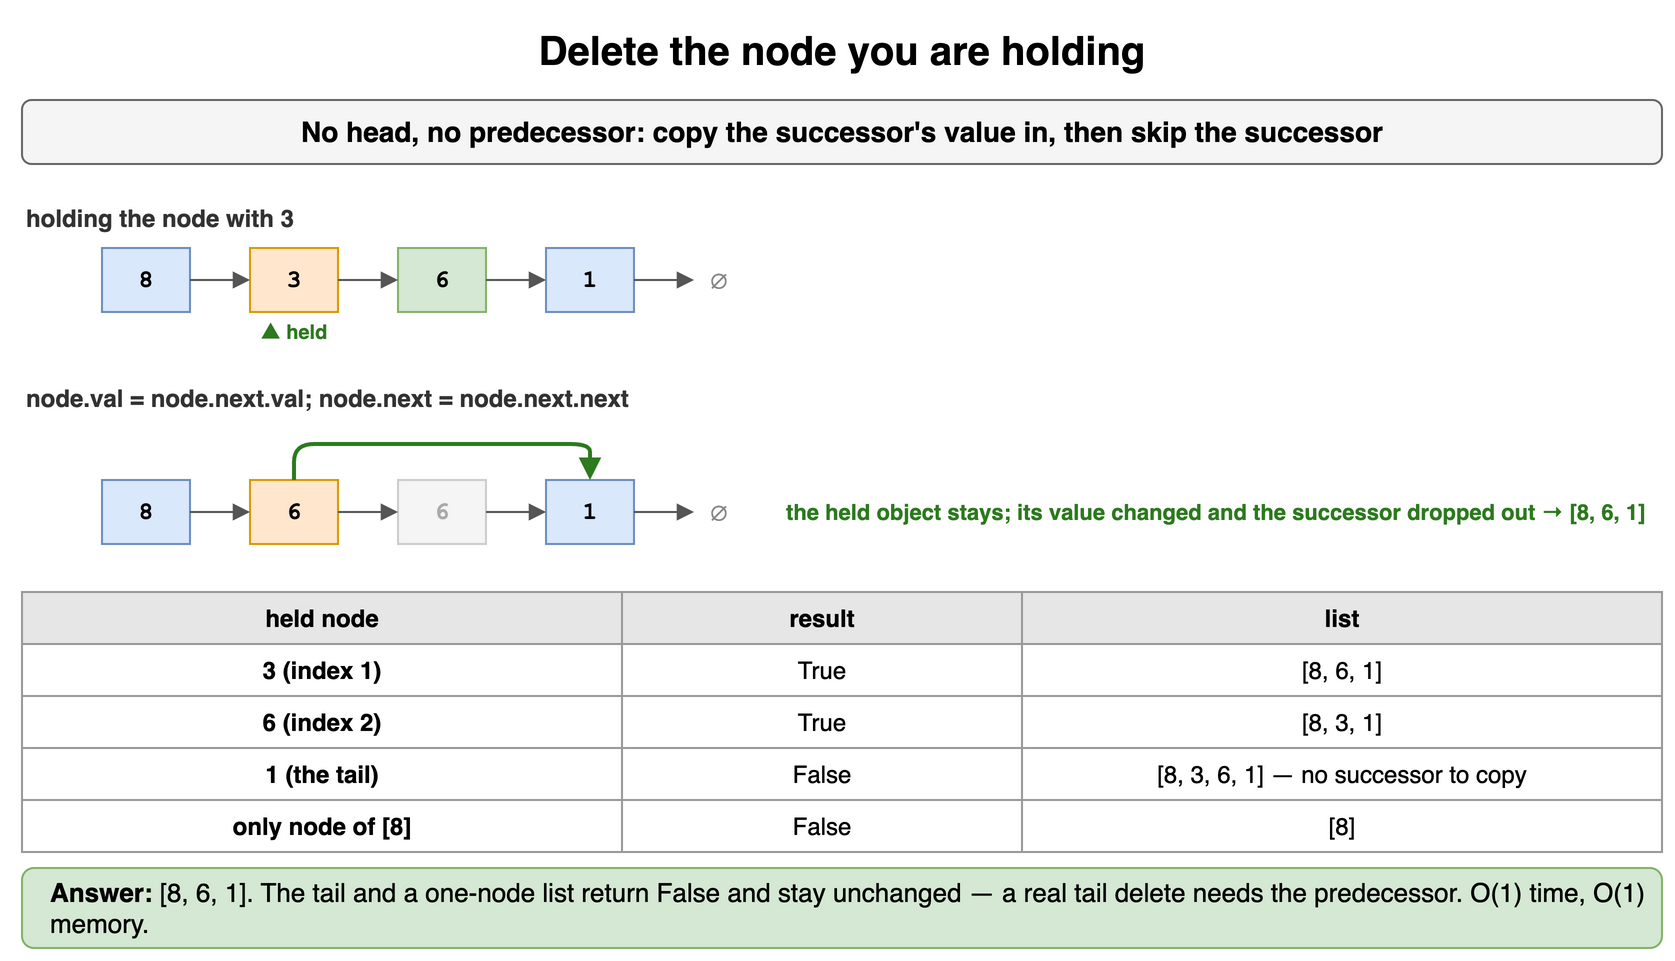

The diagram above was exported from draw.io. Its source (the exported page's mxGraphModel, read from the mxfile embedded in the PNG):
<mxGraphModel dx="900" dy="488" grid="1" gridSize="10" guides="1" tooltips="1" connect="1" arrows="1" fold="1" page="1" pageScale="1" pageWidth="900" pageHeight="488" math="0" shadow="0">
  <root>
    <mxCell id="0" />
    <mxCell id="1" parent="0" />
    <mxCell id="k11" value="Delete the node you are holding" style="text;html=1;align=center;verticalAlign=middle;whiteSpace=wrap;fontSize=20;fontStyle=1;" vertex="1" parent="1">
      <mxGeometry x="40" y="10" width="820" height="30" as="geometry" />
    </mxCell>
    <mxCell id="k12" value="No head, no predecessor: copy the successor's value in, then skip the successor" style="rounded=1;whiteSpace=wrap;html=1;fillColor=#f5f5f5;strokeColor=#666666;fontStyle=1;fontSize=14;" vertex="1" parent="1">
      <mxGeometry x="40" y="50" width="820" height="32" as="geometry" />
    </mxCell>
    <mxCell id="k13" value="holding the node with 3" style="text;html=1;whiteSpace=wrap;fontSize=11;align=left;verticalAlign=middle;fontSize=12;fontColor=#333333;fontStyle=1;" vertex="1" parent="1">
      <mxGeometry x="40" y="100" width="400" height="18" as="geometry" />
    </mxCell>
    <mxCell id="k14" value="8" style="rounded=0;whiteSpace=wrap;html=1;fontFamily=Courier New;fontStyle=1;fontSize=13;fillColor=#dae8fc;strokeColor=#6c8ebf;fontSize=12;" vertex="1" parent="1">
      <mxGeometry x="80" y="124" width="44" height="32" as="geometry" />
    </mxCell>
    <mxCell id="k15" value="3" style="rounded=0;whiteSpace=wrap;html=1;fontFamily=Courier New;fontStyle=1;fontSize=13;fillColor=#ffe6cc;strokeColor=#d79b00;fontSize=12;" vertex="1" parent="1">
      <mxGeometry x="154" y="124" width="44" height="32" as="geometry" />
    </mxCell>
    <mxCell id="k16" value="6" style="rounded=0;whiteSpace=wrap;html=1;fontFamily=Courier New;fontStyle=1;fontSize=13;fillColor=#d5e8d4;strokeColor=#82b366;fontSize=12;" vertex="1" parent="1">
      <mxGeometry x="228" y="124" width="44" height="32" as="geometry" />
    </mxCell>
    <mxCell id="k17" value="1" style="rounded=0;whiteSpace=wrap;html=1;fontFamily=Courier New;fontStyle=1;fontSize=13;fillColor=#dae8fc;strokeColor=#6c8ebf;fontSize=12;" vertex="1" parent="1">
      <mxGeometry x="302" y="124" width="44" height="32" as="geometry" />
    </mxCell>
    <mxCell id="k18" value="" style="endArrow=block;html=1;strokeColor=#555555;" edge="1" parent="1" source="k14" target="k15">
      <mxGeometry relative="1" as="geometry" />
    </mxCell>
    <mxCell id="k19" value="" style="endArrow=block;html=1;strokeColor=#555555;" edge="1" parent="1" source="k15" target="k16">
      <mxGeometry relative="1" as="geometry" />
    </mxCell>
    <mxCell id="k110" value="" style="endArrow=block;html=1;strokeColor=#555555;" edge="1" parent="1" source="k16" target="k17">
      <mxGeometry relative="1" as="geometry" />
    </mxCell>
    <mxCell id="k111" value="∅" style="text;html=1;align=center;verticalAlign=middle;fontSize=13;fontColor=#888888;" vertex="1" parent="1">
      <mxGeometry x="376" y="124" width="24" height="32" as="geometry" />
    </mxCell>
    <mxCell id="k112" value="" style="endArrow=block;html=1;strokeColor=#555555;" edge="1" parent="1" source="k17" target="k111">
      <mxGeometry relative="1" as="geometry" />
    </mxCell>
    <mxCell id="k113" value="▲ held" style="text;html=1;whiteSpace=wrap;fontSize=11;align=center;verticalAlign=middle;fontSize=10;fontColor=#2d7a1f;fontStyle=1;" vertex="1" parent="1">
      <mxGeometry x="134" y="158" width="84" height="16" as="geometry" />
    </mxCell>
    <mxCell id="k114" value="node.val = node.next.val; node.next = node.next.next" style="text;html=1;whiteSpace=wrap;fontSize=11;align=left;verticalAlign=middle;fontSize=12;fontColor=#333333;fontStyle=1;" vertex="1" parent="1">
      <mxGeometry x="40" y="190" width="600" height="18" as="geometry" />
    </mxCell>
    <mxCell id="k115" value="8" style="rounded=0;whiteSpace=wrap;html=1;fontFamily=Courier New;fontStyle=1;fontSize=13;fillColor=#dae8fc;strokeColor=#6c8ebf;fontSize=12;" vertex="1" parent="1">
      <mxGeometry x="80" y="240" width="44" height="32" as="geometry" />
    </mxCell>
    <mxCell id="k116" value="6" style="rounded=0;whiteSpace=wrap;html=1;fontFamily=Courier New;fontStyle=1;fontSize=13;fillColor=#ffe6cc;strokeColor=#d79b00;fontSize=12;" vertex="1" parent="1">
      <mxGeometry x="154" y="240" width="44" height="32" as="geometry" />
    </mxCell>
    <mxCell id="k117" value="6" style="rounded=0;whiteSpace=wrap;html=1;fontFamily=Courier New;fontStyle=1;fontSize=13;fillColor=#f5f5f5;strokeColor=#cccccc;fontSize=12;fontColor=#aaaaaa;" vertex="1" parent="1">
      <mxGeometry x="228" y="240" width="44" height="32" as="geometry" />
    </mxCell>
    <mxCell id="k118" value="1" style="rounded=0;whiteSpace=wrap;html=1;fontFamily=Courier New;fontStyle=1;fontSize=13;fillColor=#dae8fc;strokeColor=#6c8ebf;fontSize=12;" vertex="1" parent="1">
      <mxGeometry x="302" y="240" width="44" height="32" as="geometry" />
    </mxCell>
    <mxCell id="k119" value="" style="endArrow=block;html=1;strokeColor=#555555;" edge="1" parent="1" source="k115" target="k116">
      <mxGeometry relative="1" as="geometry" />
    </mxCell>
    <mxCell id="k120" value="" style="endArrow=block;html=1;strokeColor=#555555;" edge="1" parent="1" source="k116" target="k117">
      <mxGeometry relative="1" as="geometry" />
    </mxCell>
    <mxCell id="k121" value="" style="endArrow=block;html=1;strokeColor=#555555;" edge="1" parent="1" source="k117" target="k118">
      <mxGeometry relative="1" as="geometry" />
    </mxCell>
    <mxCell id="k122" value="∅" style="text;html=1;align=center;verticalAlign=middle;fontSize=13;fontColor=#888888;" vertex="1" parent="1">
      <mxGeometry x="376" y="240" width="24" height="32" as="geometry" />
    </mxCell>
    <mxCell id="k123" value="" style="endArrow=block;html=1;strokeColor=#555555;" edge="1" parent="1" source="k118" target="k122">
      <mxGeometry relative="1" as="geometry" />
    </mxCell>
    <mxCell id="k124" value="" style="endArrow=block;html=1;strokeColor=#2d7a1f;strokeWidth=2;" edge="1" parent="1" source="k116" target="k118">
      <mxGeometry relative="1" as="geometry">
        <Array as="points">
          <mxPoint x="176" y="222" />
          <mxPoint x="324" y="222" />
        </Array>
      </mxGeometry>
    </mxCell>
    <mxCell id="k125" value="the held object stays; its value changed and the successor dropped out → [8, 6, 1]" style="text;html=1;whiteSpace=wrap;fontSize=11;align=left;verticalAlign=middle;fontSize=11;fontColor=#2d7a1f;fontStyle=1;" vertex="1" parent="1">
      <mxGeometry x="420" y="240" width="440" height="32" as="geometry" />
    </mxCell>
    <mxCell id="k126" value="held node" style="whiteSpace=wrap;html=1;fillColor=#e6e6e6;strokeColor=#999999;fontStyle=1;fontSize=12;" vertex="1" parent="1">
      <mxGeometry x="40" y="296" width="300" height="26" as="geometry" />
    </mxCell>
    <mxCell id="k127" value="result" style="whiteSpace=wrap;html=1;fillColor=#e6e6e6;strokeColor=#999999;fontStyle=1;fontSize=12;" vertex="1" parent="1">
      <mxGeometry x="340" y="296" width="200" height="26" as="geometry" />
    </mxCell>
    <mxCell id="k128" value="list" style="whiteSpace=wrap;html=1;fillColor=#e6e6e6;strokeColor=#999999;fontStyle=1;fontSize=12;" vertex="1" parent="1">
      <mxGeometry x="540" y="296" width="320" height="26" as="geometry" />
    </mxCell>
    <mxCell id="k129" value="3 (index 1)" style="whiteSpace=wrap;html=1;strokeColor=#999999;fontSize=12;fillColor=#ffffff;fontStyle=1;" vertex="1" parent="1">
      <mxGeometry x="40" y="322" width="300" height="26" as="geometry" />
    </mxCell>
    <mxCell id="k130" value="True" style="whiteSpace=wrap;html=1;strokeColor=#999999;fontSize=12;fillColor=#ffffff;" vertex="1" parent="1">
      <mxGeometry x="340" y="322" width="200" height="26" as="geometry" />
    </mxCell>
    <mxCell id="k131" value="[8, 6, 1]" style="whiteSpace=wrap;html=1;strokeColor=#999999;fontSize=12;fillColor=#ffffff;" vertex="1" parent="1">
      <mxGeometry x="540" y="322" width="320" height="26" as="geometry" />
    </mxCell>
    <mxCell id="k132" value="6 (index 2)" style="whiteSpace=wrap;html=1;strokeColor=#999999;fontSize=12;fillColor=#ffffff;fontStyle=1;" vertex="1" parent="1">
      <mxGeometry x="40" y="348" width="300" height="26" as="geometry" />
    </mxCell>
    <mxCell id="k133" value="True" style="whiteSpace=wrap;html=1;strokeColor=#999999;fontSize=12;fillColor=#ffffff;" vertex="1" parent="1">
      <mxGeometry x="340" y="348" width="200" height="26" as="geometry" />
    </mxCell>
    <mxCell id="k134" value="[8, 3, 1]" style="whiteSpace=wrap;html=1;strokeColor=#999999;fontSize=12;fillColor=#ffffff;" vertex="1" parent="1">
      <mxGeometry x="540" y="348" width="320" height="26" as="geometry" />
    </mxCell>
    <mxCell id="k135" value="1 (the tail)" style="whiteSpace=wrap;html=1;strokeColor=#999999;fontSize=12;fillColor=#ffffff;fontStyle=1;" vertex="1" parent="1">
      <mxGeometry x="40" y="374" width="300" height="26" as="geometry" />
    </mxCell>
    <mxCell id="k136" value="False" style="whiteSpace=wrap;html=1;strokeColor=#999999;fontSize=12;fillColor=#ffffff;" vertex="1" parent="1">
      <mxGeometry x="340" y="374" width="200" height="26" as="geometry" />
    </mxCell>
    <mxCell id="k137" value="[8, 3, 6, 1] — no successor to copy" style="whiteSpace=wrap;html=1;strokeColor=#999999;fontSize=12;fillColor=#ffffff;" vertex="1" parent="1">
      <mxGeometry x="540" y="374" width="320" height="26" as="geometry" />
    </mxCell>
    <mxCell id="k138" value="only node of [8]" style="whiteSpace=wrap;html=1;strokeColor=#999999;fontSize=12;fillColor=#ffffff;fontStyle=1;" vertex="1" parent="1">
      <mxGeometry x="40" y="400" width="300" height="26" as="geometry" />
    </mxCell>
    <mxCell id="k139" value="False" style="whiteSpace=wrap;html=1;strokeColor=#999999;fontSize=12;fillColor=#ffffff;" vertex="1" parent="1">
      <mxGeometry x="340" y="400" width="200" height="26" as="geometry" />
    </mxCell>
    <mxCell id="k140" value="[8]" style="whiteSpace=wrap;html=1;strokeColor=#999999;fontSize=12;fillColor=#ffffff;" vertex="1" parent="1">
      <mxGeometry x="540" y="400" width="320" height="26" as="geometry" />
    </mxCell>
    <mxCell id="k141" value="&lt;b&gt;Answer:&lt;/b&gt; [8, 6, 1]. The tail and a one-node list return False and stay unchanged — a real tail delete needs the predecessor. O(1) time, O(1) memory." style="rounded=1;whiteSpace=wrap;html=1;fillColor=#d5e8d4;strokeColor=#82b366;fontSize=13;align=left;spacingLeft=12;" vertex="1" parent="1">
      <mxGeometry x="40" y="434" width="820" height="40" as="geometry" />
    </mxCell>
  </root>
</mxGraphModel>